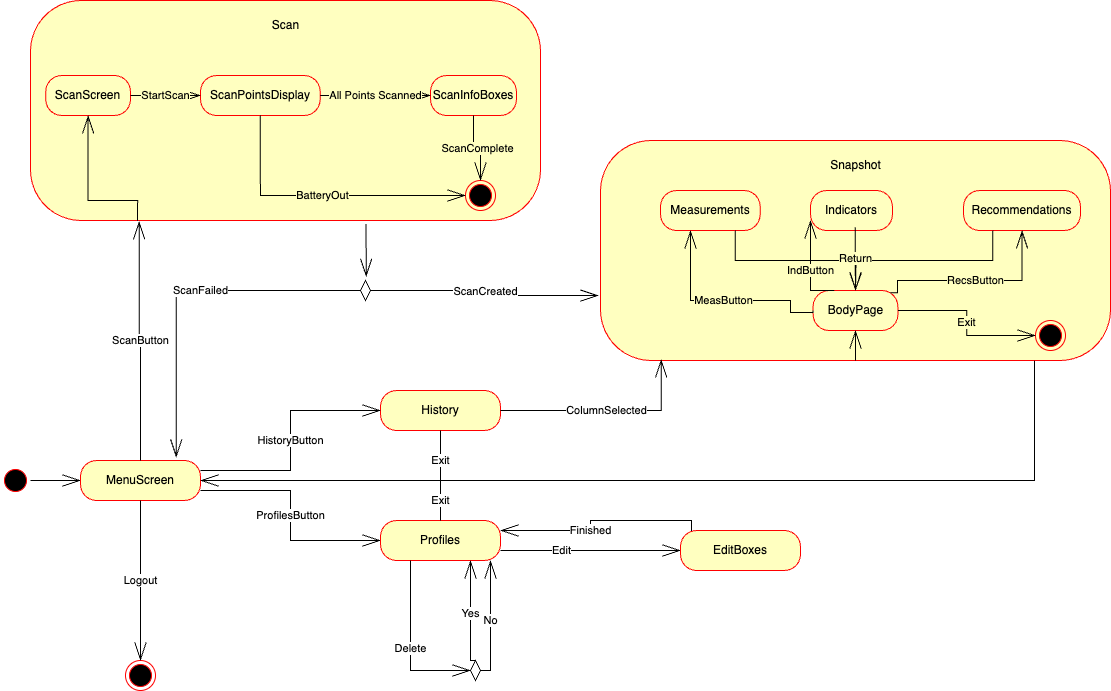

The diagram above was exported from draw.io. Its source (the exported page's mxGraphModel, read from the mxfile embedded in the PNG):
<mxGraphModel dx="1230" dy="704" grid="1" gridSize="10" guides="1" tooltips="1" connect="1" arrows="1" fold="1" page="1" pageScale="1" pageWidth="1100" pageHeight="850" background="none" math="0" shadow="0">
  <root>
    <mxCell id="0" />
    <mxCell id="1" parent="0" />
    <mxCell id="382b91b5511bd0f7-1" value="" style="ellipse;html=1;shape=startState;fillColor=#000000;strokeColor=#ff0000;rounded=1;shadow=0;comic=0;labelBackgroundColor=none;fontFamily=Verdana;fontSize=12;fontColor=#000000;align=center;direction=south;" parent="1" vertex="1">
      <mxGeometry x="110" y="485" width="30" height="30" as="geometry" />
    </mxCell>
    <mxCell id="azycqMfoerzNqpZ91eZ8-16" value="" style="endArrow=openThin;endSize=16;endFill=0;html=1;rounded=0;exitX=0.5;exitY=0;exitDx=0;exitDy=0;entryX=0;entryY=0.5;entryDx=0;entryDy=0;" parent="1" source="382b91b5511bd0f7-1" target="azycqMfoerzNqpZ91eZ8-17" edge="1">
      <mxGeometry width="160" relative="1" as="geometry">
        <mxPoint x="200" y="500" as="sourcePoint" />
        <mxPoint x="230" y="499" as="targetPoint" />
      </mxGeometry>
    </mxCell>
    <mxCell id="azycqMfoerzNqpZ91eZ8-17" value="MenuScreen" style="rounded=1;whiteSpace=wrap;html=1;arcSize=40;fontColor=#000000;fillColor=#ffffc0;strokeColor=#ff0000;" parent="1" vertex="1">
      <mxGeometry x="190" y="480" width="120" height="40" as="geometry" />
    </mxCell>
    <mxCell id="azycqMfoerzNqpZ91eZ8-19" value="History" style="rounded=1;whiteSpace=wrap;html=1;arcSize=40;fontColor=#000000;fillColor=#ffffc0;strokeColor=#ff0000;" parent="1" vertex="1">
      <mxGeometry x="490" y="410" width="120" height="40" as="geometry" />
    </mxCell>
    <mxCell id="azycqMfoerzNqpZ91eZ8-61" value="" style="group" parent="1" connectable="0" vertex="1">
      <mxGeometry x="140" y="20" width="510" height="220" as="geometry" />
    </mxCell>
    <mxCell id="azycqMfoerzNqpZ91eZ8-20" value="" style="rounded=1;whiteSpace=wrap;html=1;arcSize=23;fontColor=#000000;fillColor=#ffffc0;strokeColor=#ff0000;" parent="azycqMfoerzNqpZ91eZ8-61" vertex="1">
      <mxGeometry width="510" height="220" as="geometry" />
    </mxCell>
    <mxCell id="azycqMfoerzNqpZ91eZ8-60" value="Scan" style="text;html=1;align=center;verticalAlign=middle;resizable=0;points=[];autosize=1;strokeColor=none;fillColor=none;" parent="azycqMfoerzNqpZ91eZ8-61" vertex="1">
      <mxGeometry x="230.00343932511356" y="10" width="50" height="30" as="geometry" />
    </mxCell>
    <mxCell id="azycqMfoerzNqpZ91eZ8-68" value="ScanScreen" style="rounded=1;whiteSpace=wrap;html=1;arcSize=40;fontColor=#000000;fillColor=#ffffc0;strokeColor=#ff0000;" parent="azycqMfoerzNqpZ91eZ8-61" vertex="1">
      <mxGeometry x="15.22" y="75" width="84.78" height="40" as="geometry" />
    </mxCell>
    <mxCell id="azycqMfoerzNqpZ91eZ8-69" value="ScanPointsDisplay" style="rounded=1;whiteSpace=wrap;html=1;arcSize=40;fontColor=#000000;fillColor=#ffffc0;strokeColor=#ff0000;" parent="azycqMfoerzNqpZ91eZ8-61" vertex="1">
      <mxGeometry x="170" y="75" width="119.7" height="40" as="geometry" />
    </mxCell>
    <mxCell id="azycqMfoerzNqpZ91eZ8-70" value="ScanInfoBoxes" style="rounded=1;whiteSpace=wrap;html=1;arcSize=40;fontColor=#000000;fillColor=#ffffc0;strokeColor=#ff0000;" parent="azycqMfoerzNqpZ91eZ8-61" vertex="1">
      <mxGeometry x="400" y="75" width="85.94" height="40" as="geometry" />
    </mxCell>
    <mxCell id="azycqMfoerzNqpZ91eZ8-12" value="&lt;span style=&quot;background-color: rgb(255, 255, 192);&quot;&gt;StartScan&lt;/span&gt;" style="endArrow=openThin;endSize=16;endFill=0;html=1;rounded=0;exitX=1;exitY=0.5;exitDx=0;exitDy=0;entryX=0;entryY=0.5;entryDx=0;entryDy=0;" parent="azycqMfoerzNqpZ91eZ8-61" source="azycqMfoerzNqpZ91eZ8-68" target="azycqMfoerzNqpZ91eZ8-69" edge="1">
      <mxGeometry width="160" relative="1" as="geometry">
        <mxPoint x="140" y="300" as="sourcePoint" />
        <mxPoint x="300" y="300" as="targetPoint" />
      </mxGeometry>
    </mxCell>
    <mxCell id="azycqMfoerzNqpZ91eZ8-71" value="&lt;span style=&quot;background-color: rgb(255, 255, 192);&quot;&gt;All Points Scanned&lt;/span&gt;" style="endArrow=openThin;endSize=16;endFill=0;html=1;rounded=0;exitX=1;exitY=0.5;exitDx=0;exitDy=0;entryX=0;entryY=0.5;entryDx=0;entryDy=0;" parent="azycqMfoerzNqpZ91eZ8-61" source="azycqMfoerzNqpZ91eZ8-69" target="azycqMfoerzNqpZ91eZ8-70" edge="1">
      <mxGeometry width="160" relative="1" as="geometry">
        <mxPoint x="280" y="94.47" as="sourcePoint" />
        <mxPoint x="360" y="94.47" as="targetPoint" />
      </mxGeometry>
    </mxCell>
    <mxCell id="azycqMfoerzNqpZ91eZ8-64" value="" style="ellipse;html=1;shape=endState;fillColor=#000000;strokeColor=#ff0000;rounded=1;shadow=0;comic=0;labelBackgroundColor=none;fontFamily=Verdana;fontSize=12;fontColor=#000000;align=center;" parent="azycqMfoerzNqpZ91eZ8-61" vertex="1">
      <mxGeometry x="435" y="180" width="30" height="30" as="geometry" />
    </mxCell>
    <mxCell id="azycqMfoerzNqpZ91eZ8-73" value="&lt;span style=&quot;background-color: rgb(255, 255, 192);&quot;&gt;ScanComplete&lt;/span&gt;" style="endArrow=openThin;endSize=16;endFill=0;html=1;rounded=0;exitX=0.5;exitY=1;exitDx=0;exitDy=0;entryX=0.5;entryY=0;entryDx=0;entryDy=0;edgeStyle=orthogonalEdgeStyle;" parent="azycqMfoerzNqpZ91eZ8-61" source="azycqMfoerzNqpZ91eZ8-70" target="azycqMfoerzNqpZ91eZ8-64" edge="1">
      <mxGeometry width="160" relative="1" as="geometry">
        <mxPoint x="120" y="115" as="sourcePoint" />
        <mxPoint x="200" y="115" as="targetPoint" />
      </mxGeometry>
    </mxCell>
    <mxCell id="FEcpxHXb8qkOTMwlIdOg-51" value="" style="endArrow=openThin;endSize=16;endFill=0;html=1;rounded=0;exitX=0.21;exitY=1.001;exitDx=0;exitDy=0;entryX=0.5;entryY=1;entryDx=0;entryDy=0;exitPerimeter=0;edgeStyle=orthogonalEdgeStyle;" edge="1" parent="azycqMfoerzNqpZ91eZ8-61" source="azycqMfoerzNqpZ91eZ8-20" target="azycqMfoerzNqpZ91eZ8-68">
      <mxGeometry width="160" relative="1" as="geometry">
        <mxPoint x="310" y="105" as="sourcePoint" />
        <mxPoint x="424" y="105" as="targetPoint" />
        <Array as="points">
          <mxPoint x="107" y="200" />
          <mxPoint x="58" y="200" />
        </Array>
      </mxGeometry>
    </mxCell>
    <mxCell id="FEcpxHXb8qkOTMwlIdOg-52" value="&lt;span style=&quot;background-color: rgb(255, 255, 192);&quot;&gt;BatteryOut&lt;/span&gt;" style="endArrow=openThin;endSize=16;endFill=0;html=1;rounded=0;exitX=0.5;exitY=1;exitDx=0;exitDy=0;entryX=0;entryY=0.5;entryDx=0;entryDy=0;edgeStyle=orthogonalEdgeStyle;" edge="1" parent="azycqMfoerzNqpZ91eZ8-61" source="azycqMfoerzNqpZ91eZ8-69" target="azycqMfoerzNqpZ91eZ8-64">
      <mxGeometry width="160" relative="1" as="geometry">
        <mxPoint x="300" y="105" as="sourcePoint" />
        <mxPoint x="410" y="105" as="targetPoint" />
      </mxGeometry>
    </mxCell>
    <mxCell id="FEcpxHXb8qkOTMwlIdOg-1" value="" style="ellipse;html=1;shape=endState;fillColor=#000000;strokeColor=#ff0000;" vertex="1" parent="1">
      <mxGeometry x="235" y="680" width="30" height="30" as="geometry" />
    </mxCell>
    <mxCell id="FEcpxHXb8qkOTMwlIdOg-3" value="Logout" style="endArrow=openThin;endSize=16;endFill=0;html=1;rounded=0;exitX=0.5;exitY=1;exitDx=0;exitDy=0;entryX=0.5;entryY=0;entryDx=0;entryDy=0;edgeStyle=orthogonalEdgeStyle;" edge="1" parent="1" source="azycqMfoerzNqpZ91eZ8-17" target="FEcpxHXb8qkOTMwlIdOg-1">
      <mxGeometry width="160" relative="1" as="geometry">
        <mxPoint x="320" y="510" as="sourcePoint" />
        <mxPoint x="490" y="510" as="targetPoint" />
      </mxGeometry>
    </mxCell>
    <mxCell id="FEcpxHXb8qkOTMwlIdOg-4" value="ScanButton" style="endArrow=openThin;endSize=16;endFill=0;html=1;rounded=0;exitX=0.5;exitY=0;exitDx=0;exitDy=0;edgeStyle=orthogonalEdgeStyle;entryX=0.213;entryY=1.003;entryDx=0;entryDy=0;entryPerimeter=0;" edge="1" parent="1" source="azycqMfoerzNqpZ91eZ8-17" target="azycqMfoerzNqpZ91eZ8-20">
      <mxGeometry width="160" relative="1" as="geometry">
        <mxPoint x="260" y="530" as="sourcePoint" />
        <mxPoint x="250" y="280" as="targetPoint" />
      </mxGeometry>
    </mxCell>
    <mxCell id="FEcpxHXb8qkOTMwlIdOg-5" value="HistoryButton" style="endArrow=openThin;endSize=16;endFill=0;html=1;rounded=0;exitX=1;exitY=0.25;exitDx=0;exitDy=0;entryX=0;entryY=0.5;entryDx=0;entryDy=0;edgeStyle=orthogonalEdgeStyle;" edge="1" parent="1" source="azycqMfoerzNqpZ91eZ8-17" target="azycqMfoerzNqpZ91eZ8-19">
      <mxGeometry width="160" relative="1" as="geometry">
        <mxPoint x="260" y="530" as="sourcePoint" />
        <mxPoint x="260" y="690" as="targetPoint" />
      </mxGeometry>
    </mxCell>
    <mxCell id="FEcpxHXb8qkOTMwlIdOg-6" value="ProfilesButton" style="endArrow=openThin;endSize=16;endFill=0;html=1;rounded=0;exitX=1;exitY=0.75;exitDx=0;exitDy=0;edgeStyle=orthogonalEdgeStyle;entryX=0;entryY=0.5;entryDx=0;entryDy=0;" edge="1" parent="1" source="azycqMfoerzNqpZ91eZ8-17" target="FEcpxHXb8qkOTMwlIdOg-7">
      <mxGeometry width="160" relative="1" as="geometry">
        <mxPoint x="270" y="540" as="sourcePoint" />
        <mxPoint x="470" y="540" as="targetPoint" />
      </mxGeometry>
    </mxCell>
    <mxCell id="FEcpxHXb8qkOTMwlIdOg-7" value="Profiles" style="rounded=1;whiteSpace=wrap;html=1;arcSize=40;fontColor=#000000;fillColor=#ffffc0;strokeColor=#ff0000;" vertex="1" parent="1">
      <mxGeometry x="490" y="540" width="120" height="40" as="geometry" />
    </mxCell>
    <mxCell id="FEcpxHXb8qkOTMwlIdOg-10" value="" style="group" connectable="0" vertex="1" parent="1">
      <mxGeometry x="710" y="160" width="510" height="220" as="geometry" />
    </mxCell>
    <mxCell id="FEcpxHXb8qkOTMwlIdOg-11" value="" style="rounded=1;whiteSpace=wrap;html=1;arcSize=23;fontColor=#000000;fillColor=#ffffc0;strokeColor=#ff0000;" vertex="1" parent="FEcpxHXb8qkOTMwlIdOg-10">
      <mxGeometry width="510" height="220" as="geometry" />
    </mxCell>
    <mxCell id="FEcpxHXb8qkOTMwlIdOg-12" value="Snapshot" style="text;html=1;align=center;verticalAlign=middle;resizable=0;points=[];autosize=1;strokeColor=none;fillColor=none;" vertex="1" parent="FEcpxHXb8qkOTMwlIdOg-10">
      <mxGeometry x="220.00343932511356" y="10" width="70" height="30" as="geometry" />
    </mxCell>
    <mxCell id="FEcpxHXb8qkOTMwlIdOg-13" value="BodyPage" style="rounded=1;whiteSpace=wrap;html=1;arcSize=40;fontColor=#000000;fillColor=#ffffc0;strokeColor=#ff0000;" vertex="1" parent="FEcpxHXb8qkOTMwlIdOg-10">
      <mxGeometry x="212.61" y="150" width="84.78" height="40" as="geometry" />
    </mxCell>
    <mxCell id="FEcpxHXb8qkOTMwlIdOg-14" value="Measurements" style="rounded=1;whiteSpace=wrap;html=1;arcSize=40;fontColor=#000000;fillColor=#ffffc0;strokeColor=#ff0000;" vertex="1" parent="FEcpxHXb8qkOTMwlIdOg-10">
      <mxGeometry x="60" y="50" width="99.7" height="40" as="geometry" />
    </mxCell>
    <mxCell id="FEcpxHXb8qkOTMwlIdOg-15" value="Indicators" style="rounded=1;whiteSpace=wrap;html=1;arcSize=40;fontColor=#000000;fillColor=#ffffc0;strokeColor=#ff0000;" vertex="1" parent="FEcpxHXb8qkOTMwlIdOg-10">
      <mxGeometry x="210" y="50" width="81.94" height="40" as="geometry" />
    </mxCell>
    <mxCell id="FEcpxHXb8qkOTMwlIdOg-18" value="" style="ellipse;html=1;shape=endState;fillColor=#000000;strokeColor=#ff0000;rounded=1;shadow=0;comic=0;labelBackgroundColor=none;fontFamily=Verdana;fontSize=12;fontColor=#000000;align=center;" vertex="1" parent="FEcpxHXb8qkOTMwlIdOg-10">
      <mxGeometry x="435" y="180" width="30" height="30" as="geometry" />
    </mxCell>
    <mxCell id="FEcpxHXb8qkOTMwlIdOg-21" value="" style="endArrow=openThin;endSize=16;endFill=0;html=1;rounded=0;exitX=0.5;exitY=1;exitDx=0;exitDy=0;entryX=0.5;entryY=1;entryDx=0;entryDy=0;" edge="1" parent="FEcpxHXb8qkOTMwlIdOg-10" source="FEcpxHXb8qkOTMwlIdOg-11" target="FEcpxHXb8qkOTMwlIdOg-13">
      <mxGeometry width="160" relative="1" as="geometry">
        <mxPoint x="310" y="105" as="sourcePoint" />
        <mxPoint x="424" y="105" as="targetPoint" />
      </mxGeometry>
    </mxCell>
    <mxCell id="FEcpxHXb8qkOTMwlIdOg-22" value="&lt;span style=&quot;background-color: rgb(255, 255, 192);&quot;&gt;Exit&lt;/span&gt;" style="endArrow=openThin;endSize=16;endFill=0;html=1;rounded=0;exitX=1;exitY=0.5;exitDx=0;exitDy=0;entryX=0;entryY=0.5;entryDx=0;entryDy=0;edgeStyle=orthogonalEdgeStyle;" edge="1" parent="FEcpxHXb8qkOTMwlIdOg-10" source="FEcpxHXb8qkOTMwlIdOg-13" target="FEcpxHXb8qkOTMwlIdOg-18">
      <mxGeometry width="160" relative="1" as="geometry">
        <mxPoint x="320" y="115" as="sourcePoint" />
        <mxPoint x="434" y="115" as="targetPoint" />
      </mxGeometry>
    </mxCell>
    <mxCell id="FEcpxHXb8qkOTMwlIdOg-23" value="Recommendations" style="rounded=1;whiteSpace=wrap;html=1;arcSize=40;fontColor=#000000;fillColor=#ffffc0;strokeColor=#ff0000;" vertex="1" parent="FEcpxHXb8qkOTMwlIdOg-10">
      <mxGeometry x="363.06" y="50" width="116.94" height="40" as="geometry" />
    </mxCell>
    <mxCell id="FEcpxHXb8qkOTMwlIdOg-25" value="&lt;span style=&quot;background-color: rgb(255, 255, 192);&quot;&gt;RecsButton&lt;/span&gt;" style="endArrow=openThin;endSize=16;endFill=0;html=1;rounded=0;exitX=0.91;exitY=0.058;exitDx=0;exitDy=0;entryX=0.5;entryY=1;entryDx=0;entryDy=0;edgeStyle=orthogonalEdgeStyle;exitPerimeter=0;" edge="1" parent="FEcpxHXb8qkOTMwlIdOg-10" source="FEcpxHXb8qkOTMwlIdOg-13" target="FEcpxHXb8qkOTMwlIdOg-23">
      <mxGeometry width="160" relative="1" as="geometry">
        <mxPoint x="307" y="180" as="sourcePoint" />
        <mxPoint x="445" y="205" as="targetPoint" />
        <Array as="points">
          <mxPoint x="297" y="152" />
          <mxPoint x="297" y="140" />
          <mxPoint x="422" y="140" />
        </Array>
      </mxGeometry>
    </mxCell>
    <mxCell id="FEcpxHXb8qkOTMwlIdOg-26" value="" style="endArrow=openThin;endSize=16;endFill=0;html=1;rounded=0;exitX=0.25;exitY=1;exitDx=0;exitDy=0;edgeStyle=orthogonalEdgeStyle;" edge="1" parent="FEcpxHXb8qkOTMwlIdOg-10" source="FEcpxHXb8qkOTMwlIdOg-23">
      <mxGeometry width="160" relative="1" as="geometry">
        <mxPoint x="317" y="190" as="sourcePoint" />
        <mxPoint x="255" y="150" as="targetPoint" />
      </mxGeometry>
    </mxCell>
    <mxCell id="FEcpxHXb8qkOTMwlIdOg-29" value="" style="endArrow=openThin;endSize=16;endFill=0;html=1;rounded=0;exitX=0.75;exitY=1;exitDx=0;exitDy=0;edgeStyle=orthogonalEdgeStyle;" edge="1" parent="FEcpxHXb8qkOTMwlIdOg-10" source="FEcpxHXb8qkOTMwlIdOg-14" target="FEcpxHXb8qkOTMwlIdOg-13">
      <mxGeometry width="160" relative="1" as="geometry">
        <mxPoint x="412" y="110" as="sourcePoint" />
        <mxPoint x="260" y="130" as="targetPoint" />
      </mxGeometry>
    </mxCell>
    <mxCell id="FEcpxHXb8qkOTMwlIdOg-28" value="&lt;span style=&quot;background-color: rgb(255, 255, 192);&quot;&gt;Return&lt;/span&gt;" style="endArrow=openThin;endSize=16;endFill=0;html=1;rounded=0;exitX=0.546;exitY=0.919;exitDx=0;exitDy=0;entryX=0.5;entryY=0;entryDx=0;entryDy=0;edgeStyle=orthogonalEdgeStyle;exitPerimeter=0;" edge="1" parent="FEcpxHXb8qkOTMwlIdOg-10" source="FEcpxHXb8qkOTMwlIdOg-15" target="FEcpxHXb8qkOTMwlIdOg-13">
      <mxGeometry width="160" relative="1" as="geometry">
        <mxPoint x="402" y="100" as="sourcePoint" />
        <mxPoint x="295" y="165" as="targetPoint" />
      </mxGeometry>
    </mxCell>
    <mxCell id="FEcpxHXb8qkOTMwlIdOg-30" value="&lt;span style=&quot;background-color: rgb(255, 255, 192);&quot;&gt;IndButton&lt;/span&gt;" style="endArrow=openThin;endSize=16;endFill=0;html=1;rounded=0;exitX=0.25;exitY=0;exitDx=0;exitDy=0;entryX=0;entryY=0.75;entryDx=0;entryDy=0;edgeStyle=orthogonalEdgeStyle;" edge="1" parent="FEcpxHXb8qkOTMwlIdOg-10" source="FEcpxHXb8qkOTMwlIdOg-13" target="FEcpxHXb8qkOTMwlIdOg-15">
      <mxGeometry x="-0.066" width="160" relative="1" as="geometry">
        <mxPoint x="300" y="162" as="sourcePoint" />
        <mxPoint x="432" y="100" as="targetPoint" />
        <Array as="points">
          <mxPoint x="210" y="150" />
        </Array>
        <mxPoint as="offset" />
      </mxGeometry>
    </mxCell>
    <mxCell id="FEcpxHXb8qkOTMwlIdOg-32" value="&lt;span style=&quot;background-color: rgb(255, 255, 192);&quot;&gt;MeasButton&lt;/span&gt;" style="endArrow=openThin;endSize=16;endFill=0;html=1;rounded=0;exitX=0;exitY=0.5;exitDx=0;exitDy=0;edgeStyle=orthogonalEdgeStyle;" edge="1" parent="FEcpxHXb8qkOTMwlIdOg-10" source="FEcpxHXb8qkOTMwlIdOg-13">
      <mxGeometry width="160" relative="1" as="geometry">
        <mxPoint x="310" y="172" as="sourcePoint" />
        <mxPoint x="90" y="90" as="targetPoint" />
        <Array as="points">
          <mxPoint x="213" y="172" />
          <mxPoint x="190" y="172" />
          <mxPoint x="190" y="160" />
          <mxPoint x="90" y="160" />
          <mxPoint x="90" y="90" />
        </Array>
      </mxGeometry>
    </mxCell>
    <mxCell id="FEcpxHXb8qkOTMwlIdOg-20" value="ColumnSelected" style="endArrow=openThin;endSize=16;endFill=0;html=1;rounded=0;exitX=1;exitY=0.5;exitDx=0;exitDy=0;entryX=0.119;entryY=0.995;entryDx=0;entryDy=0;edgeStyle=orthogonalEdgeStyle;entryPerimeter=0;" edge="1" parent="1" source="azycqMfoerzNqpZ91eZ8-19" target="FEcpxHXb8qkOTMwlIdOg-11">
      <mxGeometry width="160" relative="1" as="geometry">
        <mxPoint x="664.44" y="459.72" as="sourcePoint" />
        <mxPoint x="844.44" y="399.72" as="targetPoint" />
      </mxGeometry>
    </mxCell>
    <mxCell id="FEcpxHXb8qkOTMwlIdOg-34" value="" style="endArrow=openThin;endSize=16;endFill=0;html=1;rounded=0;entryX=1;entryY=0.5;entryDx=0;entryDy=0;edgeStyle=orthogonalEdgeStyle;exitX=0.851;exitY=1.001;exitDx=0;exitDy=0;exitPerimeter=0;" edge="1" parent="1" source="FEcpxHXb8qkOTMwlIdOg-11" target="azycqMfoerzNqpZ91eZ8-17">
      <mxGeometry width="160" relative="1" as="geometry">
        <mxPoint x="1080" y="500" as="sourcePoint" />
        <mxPoint x="781" y="389" as="targetPoint" />
      </mxGeometry>
    </mxCell>
    <mxCell id="FEcpxHXb8qkOTMwlIdOg-35" value="Exit" style="endArrow=openThin;endSize=16;endFill=0;html=1;rounded=0;exitX=0.5;exitY=1;exitDx=0;exitDy=0;edgeStyle=orthogonalEdgeStyle;entryX=1;entryY=0.5;entryDx=0;entryDy=0;" edge="1" parent="1" source="azycqMfoerzNqpZ91eZ8-19" target="azycqMfoerzNqpZ91eZ8-17">
      <mxGeometry x="-0.7931" width="160" relative="1" as="geometry">
        <mxPoint x="630" y="450" as="sourcePoint" />
        <mxPoint x="490" y="500" as="targetPoint" />
        <mxPoint as="offset" />
      </mxGeometry>
    </mxCell>
    <mxCell id="FEcpxHXb8qkOTMwlIdOg-36" value="Exit" style="endArrow=openThin;endSize=16;endFill=0;html=1;rounded=0;exitX=0.5;exitY=0;exitDx=0;exitDy=0;edgeStyle=orthogonalEdgeStyle;" edge="1" parent="1" source="FEcpxHXb8qkOTMwlIdOg-7">
      <mxGeometry x="-0.8571" width="160" relative="1" as="geometry">
        <mxPoint x="560" y="460" as="sourcePoint" />
        <mxPoint x="310" y="500" as="targetPoint" />
        <mxPoint as="offset" />
        <Array as="points">
          <mxPoint x="550" y="500" />
        </Array>
      </mxGeometry>
    </mxCell>
    <mxCell id="FEcpxHXb8qkOTMwlIdOg-37" value="Delete" style="endArrow=openThin;endSize=16;endFill=0;html=1;rounded=0;exitX=0.25;exitY=1;exitDx=0;exitDy=0;edgeStyle=orthogonalEdgeStyle;entryX=0;entryY=0.5;entryDx=0;entryDy=0;" edge="1" parent="1" source="FEcpxHXb8qkOTMwlIdOg-7" target="FEcpxHXb8qkOTMwlIdOg-38">
      <mxGeometry x="0.032" width="160" relative="1" as="geometry">
        <mxPoint x="570" y="470" as="sourcePoint" />
        <mxPoint x="550" y="580" as="targetPoint" />
        <mxPoint as="offset" />
        <Array as="points">
          <mxPoint x="520" y="690" />
        </Array>
      </mxGeometry>
    </mxCell>
    <mxCell id="FEcpxHXb8qkOTMwlIdOg-38" value="" style="rhombus;whiteSpace=wrap;html=1;" vertex="1" parent="1">
      <mxGeometry x="580" y="680" width="10" height="20" as="geometry" />
    </mxCell>
    <mxCell id="FEcpxHXb8qkOTMwlIdOg-40" value="Yes" style="endArrow=openThin;endSize=16;endFill=0;html=1;rounded=0;exitX=0.5;exitY=0;exitDx=0;exitDy=0;entryX=0.75;entryY=1;entryDx=0;entryDy=0;edgeStyle=orthogonalEdgeStyle;" edge="1" parent="1" source="FEcpxHXb8qkOTMwlIdOg-38" target="FEcpxHXb8qkOTMwlIdOg-7">
      <mxGeometry width="160" relative="1" as="geometry">
        <mxPoint x="845" y="610" as="sourcePoint" />
        <mxPoint x="690" y="610" as="targetPoint" />
        <Array as="points">
          <mxPoint x="580" y="680" />
        </Array>
      </mxGeometry>
    </mxCell>
    <mxCell id="FEcpxHXb8qkOTMwlIdOg-41" value="No" style="endArrow=openThin;endSize=16;endFill=0;html=1;rounded=0;exitX=1;exitY=0.5;exitDx=0;exitDy=0;edgeStyle=orthogonalEdgeStyle;" edge="1" parent="1" source="FEcpxHXb8qkOTMwlIdOg-38">
      <mxGeometry width="160" relative="1" as="geometry">
        <mxPoint x="855" y="620" as="sourcePoint" />
        <mxPoint x="600" y="580" as="targetPoint" />
        <Array as="points">
          <mxPoint x="600" y="690" />
          <mxPoint x="600" y="580" />
        </Array>
      </mxGeometry>
    </mxCell>
    <mxCell id="FEcpxHXb8qkOTMwlIdOg-42" value="Edit" style="endArrow=openThin;endSize=16;endFill=0;html=1;rounded=0;edgeStyle=orthogonalEdgeStyle;exitX=1;exitY=0.75;exitDx=0;exitDy=0;" edge="1" parent="1" source="FEcpxHXb8qkOTMwlIdOg-7">
      <mxGeometry x="-0.3222" width="160" relative="1" as="geometry">
        <mxPoint x="740" y="570" as="sourcePoint" />
        <mxPoint x="790" y="570" as="targetPoint" />
        <Array as="points" />
        <mxPoint as="offset" />
      </mxGeometry>
    </mxCell>
    <mxCell id="FEcpxHXb8qkOTMwlIdOg-43" value="EditBoxes" style="rounded=1;whiteSpace=wrap;html=1;arcSize=40;fontColor=#000000;fillColor=#ffffc0;strokeColor=#ff0000;" vertex="1" parent="1">
      <mxGeometry x="790" y="550" width="120" height="40" as="geometry" />
    </mxCell>
    <mxCell id="FEcpxHXb8qkOTMwlIdOg-45" value="Finished" style="endArrow=openThin;endSize=16;endFill=0;html=1;rounded=0;edgeStyle=orthogonalEdgeStyle;exitX=0.091;exitY=0.013;exitDx=0;exitDy=0;exitPerimeter=0;entryX=1;entryY=0.25;entryDx=0;entryDy=0;" edge="1" parent="1" source="FEcpxHXb8qkOTMwlIdOg-43" target="FEcpxHXb8qkOTMwlIdOg-7">
      <mxGeometry x="0.1488" width="160" relative="1" as="geometry">
        <mxPoint x="620" y="580" as="sourcePoint" />
        <mxPoint x="800" y="580" as="targetPoint" />
        <Array as="points" />
        <mxPoint as="offset" />
      </mxGeometry>
    </mxCell>
    <mxCell id="FEcpxHXb8qkOTMwlIdOg-46" value="" style="endArrow=openThin;endSize=16;endFill=0;html=1;rounded=0;edgeStyle=orthogonalEdgeStyle;exitX=0.658;exitY=1.016;exitDx=0;exitDy=0;exitPerimeter=0;entryX=0.571;entryY=-0.182;entryDx=0;entryDy=0;entryPerimeter=0;" edge="1" parent="1" source="azycqMfoerzNqpZ91eZ8-20" target="FEcpxHXb8qkOTMwlIdOg-47">
      <mxGeometry x="-0.0778" y="-6" width="160" relative="1" as="geometry">
        <mxPoint x="630" y="590" as="sourcePoint" />
        <mxPoint x="476" y="300" as="targetPoint" />
        <Array as="points" />
        <mxPoint x="-6" y="-6" as="offset" />
      </mxGeometry>
    </mxCell>
    <mxCell id="FEcpxHXb8qkOTMwlIdOg-47" value="" style="rhombus;whiteSpace=wrap;html=1;" vertex="1" parent="1">
      <mxGeometry x="470" y="300" width="10" height="20" as="geometry" />
    </mxCell>
    <mxCell id="FEcpxHXb8qkOTMwlIdOg-49" value="ScanCreated" style="endArrow=openThin;endSize=16;endFill=0;html=1;rounded=0;exitX=1;exitY=0.5;exitDx=0;exitDy=0;edgeStyle=orthogonalEdgeStyle;entryX=-0.004;entryY=0.705;entryDx=0;entryDy=0;entryPerimeter=0;" edge="1" parent="1" source="FEcpxHXb8qkOTMwlIdOg-47" target="FEcpxHXb8qkOTMwlIdOg-11">
      <mxGeometry width="160" relative="1" as="geometry">
        <mxPoint x="260" y="490" as="sourcePoint" />
        <mxPoint x="259" y="251" as="targetPoint" />
      </mxGeometry>
    </mxCell>
    <mxCell id="FEcpxHXb8qkOTMwlIdOg-50" value="ScanFailed" style="endArrow=openThin;endSize=16;endFill=0;html=1;rounded=0;exitX=0;exitY=0.5;exitDx=0;exitDy=0;edgeStyle=orthogonalEdgeStyle;entryX=0.798;entryY=-0.076;entryDx=0;entryDy=0;entryPerimeter=0;" edge="1" parent="1" source="FEcpxHXb8qkOTMwlIdOg-47" target="azycqMfoerzNqpZ91eZ8-17">
      <mxGeometry x="-0.0887" width="160" relative="1" as="geometry">
        <mxPoint x="270" y="500" as="sourcePoint" />
        <mxPoint x="269" y="261" as="targetPoint" />
        <mxPoint as="offset" />
      </mxGeometry>
    </mxCell>
  </root>
</mxGraphModel>